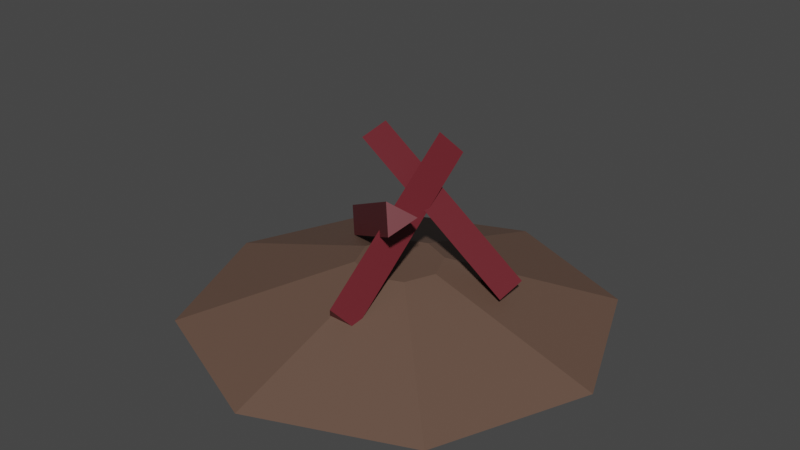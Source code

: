 # Source: campfire.blend  (saved by Blender 2.82.7; exported with 4.5.12 LTS)
import bpy
from mathutils import Matrix  # noqa: F401  (used for matrix-valued properties, if any)

bpy.ops.wm.read_factory_settings(use_empty=True)
scene = bpy.context.scene
scene.name = 'Scene'

# ---- collections
col_collection = bpy.data.collections.new('Collection'); scene.collection.children.link(col_collection)

# ---- materials (node trees are filled in below, after node groups)
mat_dirt_mound = bpy.data.materials.new('Dirt Mound')
mat_dirt_mound.use_transparent_shadow = False
mat_wood = bpy.data.materials.new('Wood')
mat_wood.use_transparent_shadow = False

# ---- material node trees
mat_dirt_mound.use_nodes = True; mat_dirt_mound.node_tree.nodes.clear()
_N = mat_dirt_mound.node_tree.nodes; _L = mat_dirt_mound.node_tree.links
n0 = _N.new('ShaderNodeOutputMaterial'); n0.name = 'Material Output'; n0.location = (300, 300)
n1 = _N.new('ShaderNodeBsdfPrincipled'); n1.name = 'Principled BSDF'; n1.location = (10, 300)
n1.distribution = 'GGX'
n1.subsurface_method = 'BURLEY'
n1.inputs[0].default_value = (0.1329, 0.07835, 0.05636, 1.0)
n1.inputs[3].default_value = 1.45
n1.inputs[27].default_value = (0.0, 0.0, 0.0, 1.0)
n1.inputs[28].default_value = 1.0
_L.new(n1.outputs[0], n0.inputs[0])
n0.is_active_output = True
mat_wood.use_nodes = True; mat_wood.node_tree.nodes.clear()
_N = mat_wood.node_tree.nodes; _L = mat_wood.node_tree.links
n0 = _N.new('ShaderNodeOutputMaterial'); n0.name = 'Material Output'; n0.location = (300, 300)
n1 = _N.new('ShaderNodeBsdfPrincipled'); n1.name = 'Principled BSDF'; n1.location = (10, 300)
n1.distribution = 'GGX'
n1.subsurface_method = 'BURLEY'
n1.inputs[0].default_value = (0.1282, 0.01126, 0.01801, 1.0)
n1.inputs[3].default_value = 1.45
n1.inputs[27].default_value = (0.0, 0.0, 0.0, 1.0)
n1.inputs[28].default_value = 1.0
_L.new(n1.outputs[0], n0.inputs[0])
n0.is_active_output = True

# ---- world
world_world = bpy.data.worlds.new('World'); scene.world = world_world
world_world.use_nodes = True; world_world.node_tree.nodes.clear()
_N = world_world.node_tree.nodes; _L = world_world.node_tree.links
n0 = _N.new('ShaderNodeOutputWorld'); n0.name = 'World Output'; n0.location = (300, 300)
n1 = _N.new('ShaderNodeBackground'); n1.name = 'Background'; n1.location = (10, 300)
n1.inputs[0].default_value = (0.05088, 0.05088, 0.05088, 1.0)
_L.new(n1.outputs[0], n0.inputs[0])
n0.is_active_output = True
world_world.color = (0.05088, 0.05088, 0.05088)
world_world.use_sun_shadow = False
world_world.sun_shadow_jitter_overblur = 0.0

# ---- meshes
me_circle = bpy.data.meshes.new('Circle')
me_circle.from_pydata([(0.0, 1.0, 0.0), (-0.7071, 0.7071, 0.0), (-1.0, -4.371e-08, 0.0), (-0.7071, -0.7071, 0.0), (8.742e-08, -1.0, 0.0), (0.7071, -0.7071, 0.0), (1.0, 1.192e-08, 0.0), (0.7071, 0.7071, 0.0), (5.969e-09, 0.1989, 0.2578), (-0.1406, 0.1406, 0.2578), (-0.1989, -2.723e-09, 0.2578), (-0.1406, -0.1406, 0.2578), (2.335e-08, -0.1989, 0.2578), (0.1406, -0.1406, 0.2578), (0.1989, 8.34e-09, 0.2578), (0.1406, 0.1406, 0.2578)], [], [(7, 15, 14, 6), (5, 13, 12, 4), (3, 11, 10, 2), (1, 9, 8, 0), (0, 8, 15, 7), (6, 14, 13, 5), (4, 12, 11, 3), (2, 10, 9, 1), (9, 10, 11, 12, 13, 14, 15, 8)])
_uv = me_circle.uv_layers.new(name='UVMap')
_uv.uv.foreach_set('vector', [0.0, 0.0, 0.0, 0.0, 0.0, 0.0, 0.0, 0.0, 0.0, 0.0, 0.0, 0.0, 0.0, 0.0, 0.0, 0.0, 0.0, 0.0, 0.0, 0.0, 0.0, 0.0, 0.0, 0.0, 0.0, 0.0, 0.0, 0.0, 0.0, 0.0, 0.0, 0.0, 0.0, 0.0, 0.0, 0.0, 0.0, 0.0, 0.0, 0.0, 0.0, 0.0, 0.0, 0.0, 0.0, 0.0, 0.0, 0.0, 0.0, 0.0, 0.0, 0.0, 0.0, 0.0, 0.0, 0.0, 0.0, 0.0, 0.0, 0.0, 0.0, 0.0, 0.0, 0.0, 0.0, 0.0, 0.0, 0.0, 0.0, 0.0, 0.0, 0.0, 0.0, 0.0, 0.0, 0.0, 0.0, 0.0, 0.0, 0.0])
me_circle.materials.append(mat_dirt_mound)
me_circle.use_remesh_fix_poles = True
me_circle.use_remesh_preserve_attributes = False
me_circle.use_mirror_vertex_groups = False
me_circle.update()
me_cylinder_001 = bpy.data.meshes.new('Cylinder.001')
me_cylinder_001.from_pydata([(-1.822e-08, 0.6763, -0.4544), (-1.822e-08, 0.6763, 0.4544), (0.07202, 0.5516, -0.4544), (0.07202, 0.5516, 0.4544), (-0.07202, 0.5516, -0.4544), (-0.07202, 0.5516, 0.4544)], [], [(0, 1, 3, 2), (2, 3, 5, 4), (3, 1, 5), (4, 5, 1, 0), (0, 2, 4)])
_uv = me_cylinder_001.uv_layers.new(name='UVMap')
_uv.uv.foreach_set('vector', [1.0, 0.5, 1.0, 1.0, 0.6667, 1.0, 0.6667, 0.5, 0.6667, 0.5, 0.6667, 1.0, 0.3333, 1.0, 0.3333, 0.5, 0.4578, 0.13, 0.25, 0.49, 0.04215, 0.13, 0.3333, 0.5, 0.3333, 1.0, -5.96e-08, 1.0, -5.96e-08, 0.5, 0.75, 0.49, 0.9578, 0.13, 0.5422, 0.13])
me_cylinder_001.materials.append(mat_wood)
me_cylinder_001.use_remesh_fix_poles = True
me_cylinder_001.use_remesh_preserve_attributes = False
me_cylinder_001.use_mirror_vertex_groups = False
me_cylinder_001.update()
me_cylinder_002 = bpy.data.meshes.new('Cylinder.002')
me_cylinder_002.from_pydata([(-1.822e-08, 0.6763, -0.4544), (-1.822e-08, 0.6763, 0.4544), (0.07202, 0.5516, -0.4544), (0.07202, 0.5516, 0.4544), (-0.07202, 0.5516, -0.4544), (-0.07202, 0.5516, 0.4544)], [], [(0, 1, 3, 2), (2, 3, 5, 4), (3, 1, 5), (4, 5, 1, 0), (0, 2, 4)])
_uv = me_cylinder_002.uv_layers.new(name='UVMap')
_uv.uv.foreach_set('vector', [1.0, 0.5, 1.0, 1.0, 0.6667, 1.0, 0.6667, 0.5, 0.6667, 0.5, 0.6667, 1.0, 0.3333, 1.0, 0.3333, 0.5, 0.4578, 0.13, 0.25, 0.49, 0.04215, 0.13, 0.3333, 0.5, 0.3333, 1.0, -5.96e-08, 1.0, -5.96e-08, 0.5, 0.75, 0.49, 0.9578, 0.13, 0.5422, 0.13])
me_cylinder_002.materials.append(mat_wood)
me_cylinder_002.use_remesh_fix_poles = True
me_cylinder_002.use_remesh_preserve_attributes = False
me_cylinder_002.use_mirror_vertex_groups = False
me_cylinder_002.update()
me_cylinder_003 = bpy.data.meshes.new('Cylinder.003')
me_cylinder_003.from_pydata([(-1.822e-08, 0.08316, -0.4544), (-1.822e-08, 0.08316, 0.4544), (0.07202, -0.04158, -0.4544), (0.07202, -0.04158, 0.4544), (-0.07202, -0.04158, -0.4544), (-0.07202, -0.04158, 0.4544)], [], [(0, 1, 3, 2), (2, 3, 5, 4), (3, 1, 5), (4, 5, 1, 0), (0, 2, 4)])
_uv = me_cylinder_003.uv_layers.new(name='UVMap')
_uv.uv.foreach_set('vector', [1.0, 0.5, 1.0, 1.0, 0.6667, 1.0, 0.6667, 0.5, 0.6667, 0.5, 0.6667, 1.0, 0.3333, 1.0, 0.3333, 0.5, 0.4578, 0.13, 0.25, 0.49, 0.04215, 0.13, 0.3333, 0.5, 0.3333, 1.0, -5.96e-08, 1.0, -5.96e-08, 0.5, 0.75, 0.49, 0.9578, 0.13, 0.5422, 0.13])
me_cylinder_003.materials.append(mat_wood)
me_cylinder_003.materials.append(mat_dirt_mound)
me_cylinder_003.use_remesh_fix_poles = True
me_cylinder_003.use_remesh_preserve_attributes = False
me_cylinder_003.use_mirror_vertex_groups = False
me_cylinder_003.update()

# ---- objects
ob_dirt_mound = bpy.data.objects.new('Dirt Mound', me_circle)
ob_cylinder = bpy.data.objects.new('Cylinder', me_cylinder_001)
ob_cylinder_001 = bpy.data.objects.new('Cylinder.001', me_cylinder_002)
ob_cylinder_002 = bpy.data.objects.new('Cylinder.002', me_cylinder_003)

# ---- transforms, parenting, visibility, modifiers, constraints
ob_dirt_mound.location = (0.0, 0.0, 0.0)
ob_dirt_mound.lineart.crease_threshold = 0.0
ob_cylinder.location = (0.03823, 0.271, -0.01435)
ob_cylinder.rotation_euler = (2.218, -0.005024, 0.01051)
ob_cylinder.lineart.crease_threshold = 0.0
ob_cylinder_001.location = (0.2247, 0.08121, -0.05719)
ob_cylinder_001.rotation_euler = (2.083, 0.4334, -2.003)
ob_cylinder_001.lineart.crease_threshold = 0.0
ob_cylinder_002.location = (0.1153, 0.1217, 0.4785)
ob_cylinder_002.rotation_euler = (2.406, 0.5092, 2.192)
ob_cylinder_002.lineart.crease_threshold = 0.0

# ---- collection membership
col_collection.objects.link(ob_dirt_mound)
col_collection.objects.link(ob_cylinder)
col_collection.objects.link(ob_cylinder_001)
col_collection.objects.link(ob_cylinder_002)

# ---- scene / render settings (as saved in the file)
scene.frame_start = 1; scene.frame_end = 250; scene.frame_set(1)
scene.render.engine = 'BLENDER_EEVEE_NEXT'
scene.cycles.use_denoising = False
scene.cycles.samples = 128
scene.cycles.sampling_pattern = 'TABULATED_SOBOL'
scene.cycles.use_adaptive_sampling = False
scene.cycles.use_light_tree = False
scene.view_settings.view_transform = 'Filmic'
bpy.context.view_layer.update()

# ---- added for rendering (the .blend has no active camera and no usable light): camera, sun
cam_auto = bpy.data.cameras.new('AutoCamera')
cam_auto.lens = 50.0
cam_auto.sensor_width = 36.0
cam_auto.clip_end = 1000.0
ob_auto_camera = bpy.data.objects.new('AutoCamera', cam_auto)
scene.collection.objects.link(ob_auto_camera)
ob_auto_camera.location = (2.73425, -3.28111, 2.6156)
ob_auto_camera.rotation_euler = (1.09748, -7.21219e-08, 0.694738)
scene.camera = ob_auto_camera
light_auto_sun = bpy.data.lights.new('AutoSun', 'SUN')
light_auto_sun.energy = 3.0
light_auto_sun.angle = 0.0523599
ob_auto_sun = bpy.data.objects.new('AutoSun', light_auto_sun)
scene.collection.objects.link(ob_auto_sun)
ob_auto_sun.rotation_euler = (0.872665, 0.174533, 0.523599)
bpy.context.view_layer.update()
